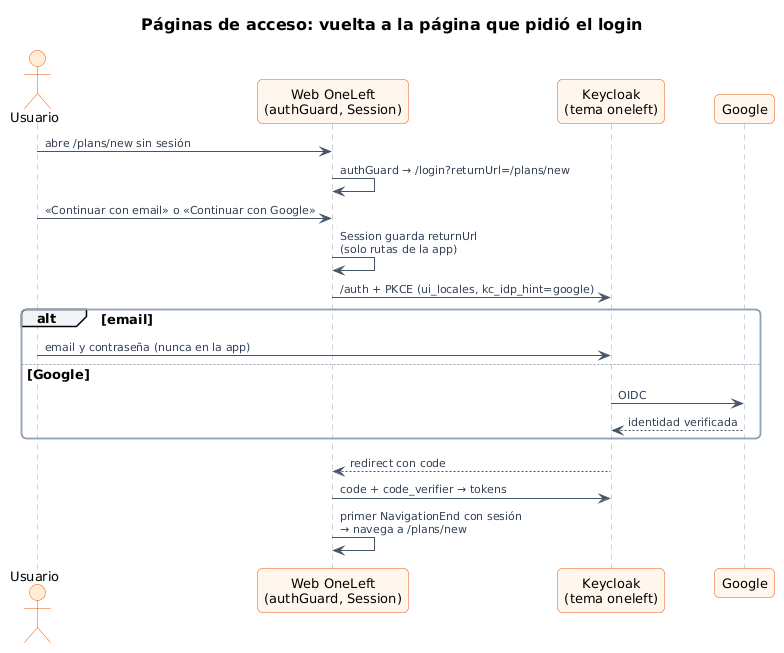

The diagram above was rendered by PlantUML. Its source (embedded in the PNG):
@startuml 23-secuencia-paginas-acceso
!include estilo.iuml
title Páginas de acceso: vuelta a la página que pidió el login

actor "Usuario" as U
participant "Web OneLeft\n(authGuard, Session)" as W
participant "Keycloak\n(tema oneleft)" as K
participant "Google" as G

U -> W : abre /plans/new sin sesión
W -> W : authGuard → /login?returnUrl=/plans/new
U -> W : «Continuar con email» o «Continuar con Google»
W -> W : Session guarda returnUrl\n(solo rutas de la app)
W -> K : /auth + PKCE (ui_locales, kc_idp_hint=google)
alt email
  U -> K : email y contraseña (nunca en la app)
else Google
  K -> G : OIDC
  G --> K : identidad verificada
end
K --> W : redirect con code
W -> K : code + code_verifier → tokens
W -> W : primer NavigationEnd con sesión\n→ navega a /plans/new
@enduml